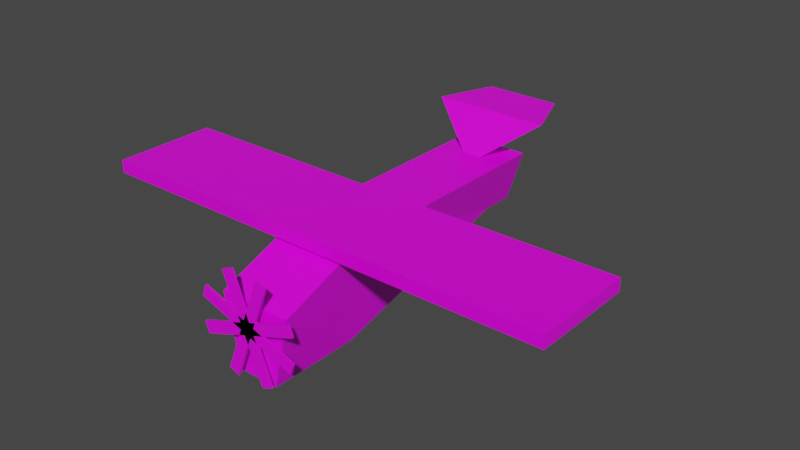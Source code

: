 # Source: datingpilot.blend  (saved by Blender 2.82.7; exported with 4.5.12 LTS)
import bpy
from mathutils import Matrix  # noqa: F401  (used for matrix-valued properties, if any)

bpy.ops.wm.read_factory_settings(use_empty=True)
scene = bpy.context.scene
scene.name = 'Scene'

# ---- collections
col_collection = bpy.data.collections.new('Collection'); scene.collection.children.link(col_collection)

# ---- images (referenced by path relative to the original .blend; pixels are not part of the script)
import os
ASSET_DIR = os.environ.get("B2B_ASSET_DIR", "")  # directory of the original .blend (textures are referenced by path, not embedded)
HERE = os.path.dirname(os.path.abspath(__file__))  # packed textures are extracted next to this script under _unpacked/

def load_image(name, relpath, width, height, colorspace="sRGB"):
    """Load a texture the original file referenced (path relative to the .blend, or extracted next to this script)."""
    p = next((c for c in (os.path.join(HERE, relpath), os.path.join(ASSET_DIR, relpath)) if relpath and os.path.exists(c)), "")
    if p:
        img = bpy.data.images.load(p, check_existing=True)
        img.name = name
    else:  # same state as the original file: an image datablock whose file is absent (Cycles renders it pink)
        img = bpy.data.images.new(name, width, height)
        img.source = "FILE"
        img.filepath = "//" + (relpath or name)
    img.colorspace_settings.name = colorspace
    return img
img_esopallete_png = load_image('EsoPallete.png', 'Dating the Pilot/Assets/Imports/EsoPallete.png', 1024, 1024, 'sRGB')

# ---- materials (node trees are filled in below, after node groups)
mat_material = bpy.data.materials.new('Material')
mat_material.alpha_threshold = 0.0
mat_material.use_transparent_shadow = False
mat_material.line_color = (0.0, 0.0, 0.0, 1.0)

# ---- material node trees
mat_material.use_nodes = True; mat_material.node_tree.nodes.clear()
_N = mat_material.node_tree.nodes; _L = mat_material.node_tree.links
n0 = _N.new('ShaderNodeOutputMaterial'); n0.name = 'Material Output'; n0.location = (300, 300)
n1 = _N.new('ShaderNodeBsdfPrincipled'); n1.name = 'Principled BSDF'; n1.location = (10, 300)
n1.distribution = 'GGX'
n1.subsurface_method = 'BURLEY'
n1.inputs[2].default_value = 0.4
n1.inputs[3].default_value = 1.45
n1.inputs[27].default_value = (0.0, 0.0, 0.0, 1.0)
n1.inputs[28].default_value = 1.0
n2 = _N.new('ShaderNodeTexImage'); n2.name = 'Image Texture'; n2.location = (-309, 180)
n2.image = img_esopallete_png
n2.interpolation = 'Closest'
_L.new(n1.outputs[0], n0.inputs[0])
_L.new(n2.outputs[0], n1.inputs[0])
n0.is_active_output = True

# ---- world
world_world = bpy.data.worlds.new('World'); scene.world = world_world
world_world.use_nodes = True; world_world.node_tree.nodes.clear()
_N = world_world.node_tree.nodes; _L = world_world.node_tree.links
n0 = _N.new('ShaderNodeOutputWorld'); n0.name = 'World Output'; n0.location = (300, 300)
n1 = _N.new('ShaderNodeBackground'); n1.name = 'Background'; n1.location = (10, 300)
n1.inputs[0].default_value = (0.05088, 0.05088, 0.05088, 1.0)
_L.new(n1.outputs[0], n0.inputs[0])
n0.is_active_output = True
world_world.color = (0.05088, 0.05088, 0.05088)
world_world.use_sun_shadow = False
world_world.sun_shadow_jitter_overblur = 0.0

# ---- meshes
me_cube = bpy.data.meshes.new('Cube')
me_cube.from_pydata([(0.6917, 3.1, 1.0), (0.3852, 3.1, 0.008542), (0.6917, -3.1, 0.3458), (0.3852, -3.1, -1.0), (4.501, -2.0, 0.8784), (4.501, -2.0, 1.122), (4.501, 0.0, 0.8784), (4.501, 0.0, 1.122), (0.0, 3.1, 0.008542), (0.0, -3.1, 0.3458), (0.0, -3.1, -1.0), (0.0, 3.1, 1.0), (0.0, 0.0, 0.8784), (0.0, 0.0, 1.122), (0.0, -2.0, 0.8784), (0.0, -2.0, 1.122), (0.6917, -1.38, 1.0), (0.3852, -1.38, -1.0), (0.0, -1.38, 1.0), (0.0, -1.38, -1.0), (0.3852, 2.442, 0.008542), (0.6917, 2.442, 1.0), (0.0, 2.442, 1.0), (0.0, 2.442, 0.008542), (0.1671, -3.1, -1.0), (0.1917, 3.1, 1.0), (0.1671, 3.1, 0.008542), (0.1917, -3.1, 0.3458), (0.1917, -1.38, 1.0), (0.1671, -1.38, -1.0), (0.1671, 2.442, 0.008542), (0.1917, 2.442, 1.0), (0.0, 4.038, 1.708), (0.0, 2.976, 1.708), (0.7285, 4.038, 1.708), (1.128, 2.976, 1.708), (-0.9045, -3.277, -0.4405), (-0.9786, -3.277, -0.2333), (-0.9045, -3.232, -0.4405), (-0.9786, -3.232, -0.2333), (0.9786, -3.277, 0.2333), (0.9045, -3.277, 0.4405), (0.9786, -3.232, 0.2333), (0.9045, -3.232, 0.4405), (-0.2664, -3.277, -0.9701), (-0.4709, -3.277, -0.889), (-0.2664, -3.232, -0.9701), (-0.4709, -3.232, -0.889), (0.4709, -3.277, 0.889), (0.2664, -3.277, 0.9701), (0.4709, -3.232, 0.889), (0.2664, -3.232, 0.9701), (0.0, 3.1, 0.008542), (0.8839, 2.837, 1.523), (0.0, 2.837, 1.523), (0.0, 3.353, 1.523), (0.5887, 3.353, 1.523)], [], [(29, 17, 3, 24), (17, 16, 2, 3), (26, 25, 0, 1), (12, 13, 7, 6), (6, 7, 5, 4), (12, 6, 4, 14), (4, 5, 15, 14), (7, 13, 15, 5), (28, 18, 9, 27), (24, 27, 9, 10), (31, 22, 18, 28), (20, 21, 16, 17), (30, 20, 17, 29), (26, 1, 20, 30), (1, 0, 21, 20), (54, 53, 35, 33), (0, 25, 31, 21), (8, 26, 30, 23), (23, 30, 29, 19), (21, 31, 28, 16), (3, 2, 27, 24), (16, 28, 27, 2), (8, 11, 25, 26), (19, 29, 24, 10), (34, 32, 33, 35), (56, 55, 32, 34), (53, 56, 34, 35), (36, 37, 39, 38), (38, 39, 43, 42), (42, 43, 41, 40), (40, 41, 37, 36), (38, 42, 40, 36), (43, 39, 37, 41), (44, 45, 47, 46), (46, 47, 51, 50), (50, 51, 49, 48), (48, 49, 45, 44), (46, 50, 48, 44), (51, 47, 45, 49), (31, 25, 56, 53), (25, 11, 55, 56), (22, 31, 53, 54)])
_uv = me_cube.uv_layers.new(name='UVMap')
_uv.uv.foreach_set('vector', [0.1641, 0.5625, 0.1641, 0.5625, 0.1641, 0.5625, 0.1641, 0.5625, 0.1641, 0.5625, 0.1641, 0.5625, 0.1641, 0.5625, 0.1641, 0.5625, 0.1641, 0.5625, 0.1641, 0.5625, 0.1641, 0.5625, 0.1641, 0.5625, 0.1641, 0.5625, 0.1641, 0.5625, 0.1641, 0.5625, 0.1641, 0.5625, 0.1641, 0.5625, 0.1641, 0.5625, 0.1641, 0.5625, 0.1641, 0.5625, 0.1641, 0.5625, 0.1641, 0.5625, 0.1641, 0.5625, 0.1641, 0.5625, 0.1641, 0.5625, 0.1641, 0.5625, 0.1641, 0.5625, 0.1641, 0.5625, 0.1641, 0.5625, 0.1641, 0.5625, 0.1641, 0.5625, 0.1641, 0.5625, 0.1641, 0.5625, 0.1641, 0.5625, 0.1641, 0.5625, 0.1641, 0.5625, 0.1641, 0.5625, 0.1641, 0.5625, 0.1641, 0.5625, 0.1641, 0.5625, 0.1641, 0.5625, 0.1641, 0.5625, 0.1641, 0.5625, 0.1641, 0.5625, 0.1641, 0.5625, 0.1641, 0.5625, 0.1641, 0.5625, 0.1641, 0.5625, 0.1641, 0.5625, 0.1641, 0.5625, 0.1641, 0.5625, 0.1641, 0.5625, 0.1641, 0.5625, 0.1641, 0.5625, 0.1641, 0.5625, 0.1641, 0.5625, 0.1641, 0.5625, 0.1641, 0.5625, 0.1641, 0.5625, 0.1641, 0.5625, 0.1641, 0.5625, 0.1641, 0.5625, 0.1641, 0.5625, 0.1641, 0.5625, 0.1641, 0.5625, 0.1641, 0.5625, 0.1641, 0.5625, 0.1641, 0.5625, 0.1641, 0.5625, 0.1641, 0.5625, 0.1641, 0.5625, 0.1641, 0.5625, 0.1641, 0.5625, 0.1641, 0.5625, 0.1641, 0.5625, 0.1641, 0.5625, 0.1641, 0.5625, 0.1641, 0.5625, 0.1641, 0.5625, 0.1641, 0.5625, 0.1641, 0.5625, 0.1641, 0.5625, 0.1641, 0.5625, 0.1641, 0.5625, 0.1641, 0.5625, 0.1641, 0.5625, 0.1641, 0.5625, 0.1641, 0.5625, 0.1641, 0.5625, 0.1641, 0.5625, 0.1641, 0.5625, 0.1641, 0.5625, 0.1641, 0.5625, 0.1641, 0.5625, 0.1641, 0.5625, 0.1641, 0.5625, 0.1641, 0.5625, 0.1641, 0.5625, 0.1641, 0.5625, 0.1641, 0.5625, 0.1641, 0.5625, 0.1641, 0.5625, 0.1641, 0.5625, 0.1641, 0.5625, 0.1641, 0.5625, 0.1641, 0.5625, 0.1641, 0.5625, 0.1641, 0.5625, 0.9297, 0.9297, 0.9297, 0.9297, 0.9297, 0.9297, 0.9297, 0.9297, 0.9297, 0.9297, 0.9297, 0.9297, 0.9297, 0.9297, 0.9297, 0.9297, 0.9297, 0.9297, 0.9297, 0.9297, 0.9297, 0.9297, 0.9297, 0.9297, 0.9297, 0.9297, 0.9297, 0.9297, 0.9297, 0.9297, 0.9297, 0.9297, 0.9297, 0.9297, 0.9297, 0.9297, 0.9297, 0.9297, 0.9297, 0.9297, 0.9297, 0.9297, 0.9297, 0.9297, 0.9297, 0.9297, 0.9297, 0.9297, 0.9297, 0.9297, 0.9297, 0.9297, 0.9297, 0.9297, 0.9297, 0.9297, 0.9297, 0.9297, 0.9297, 0.9297, 0.9297, 0.9297, 0.9297, 0.9297, 0.9297, 0.9297, 0.9297, 0.9297, 0.9297, 0.9297, 0.9297, 0.9297, 0.9297, 0.9297, 0.9297, 0.9297, 0.9297, 0.9297, 0.9297, 0.9297, 0.9297, 0.9297, 0.9297, 0.9297, 0.9297, 0.9297, 0.9297, 0.9297, 0.9297, 0.9297, 0.9297, 0.9297, 0.9297, 0.9297, 0.9297, 0.9297, 0.1641, 0.5625, 0.1641, 0.5625, 0.1641, 0.5625, 0.1641, 0.5625, 0.1641, 0.5625, 0.1641, 0.5625, 0.1641, 0.5625, 0.1641, 0.5625, 0.1641, 0.5625, 0.1641, 0.5625, 0.1641, 0.5625, 0.1641, 0.5625])
me_cube.materials.append(mat_material)
me_cube.use_remesh_preserve_volume = False
me_cube.use_remesh_preserve_attributes = False
me_cube.use_mirror_vertex_groups = False
me_cube.update()

# ---- objects
ob_plane = bpy.data.objects.new('Plane', me_cube)

# ---- transforms, parenting, visibility, modifiers, constraints
ob_plane.location = (0.0, 0.0, 0.0)
ob_plane.lock_rotations_4d = False
ob_plane.empty_display_type = 'ARROWS'
ob_plane.lineart.crease_threshold = 0.0
_m = ob_plane.modifiers.new('Mirror', 'MIRROR')

# ---- collection membership
col_collection.objects.link(ob_plane)

# ---- scene / render settings (as saved in the file)
scene.frame_start = 1; scene.frame_end = 250; scene.frame_set(0)
scene.render.engine = 'BLENDER_EEVEE_NEXT'
scene.cycles.use_denoising = False
scene.cycles.samples = 128
scene.cycles.sampling_pattern = 'TABULATED_SOBOL'
scene.cycles.use_adaptive_sampling = False
scene.cycles.use_light_tree = False
scene.view_settings.view_transform = 'Filmic'
bpy.context.view_layer.update()

# ---- added for rendering (the .blend has no active camera and no usable light): camera, sun
cam_auto = bpy.data.cameras.new('AutoCamera')
cam_auto.lens = 50.0
cam_auto.sensor_width = 36.0
cam_auto.clip_end = 1000.0
ob_auto_camera = bpy.data.objects.new('AutoCamera', cam_auto)
scene.collection.objects.link(ob_auto_camera)
ob_auto_camera.location = (11.0207, -12.8442, 9.17035)
ob_auto_camera.rotation_euler = (1.09748, -7.21219e-08, 0.694738)
scene.camera = ob_auto_camera
light_auto_sun = bpy.data.lights.new('AutoSun', 'SUN')
light_auto_sun.energy = 3.0
light_auto_sun.angle = 0.0523599
ob_auto_sun = bpy.data.objects.new('AutoSun', light_auto_sun)
scene.collection.objects.link(ob_auto_sun)
ob_auto_sun.rotation_euler = (0.872665, 0.174533, 0.523599)
bpy.context.view_layer.update()
